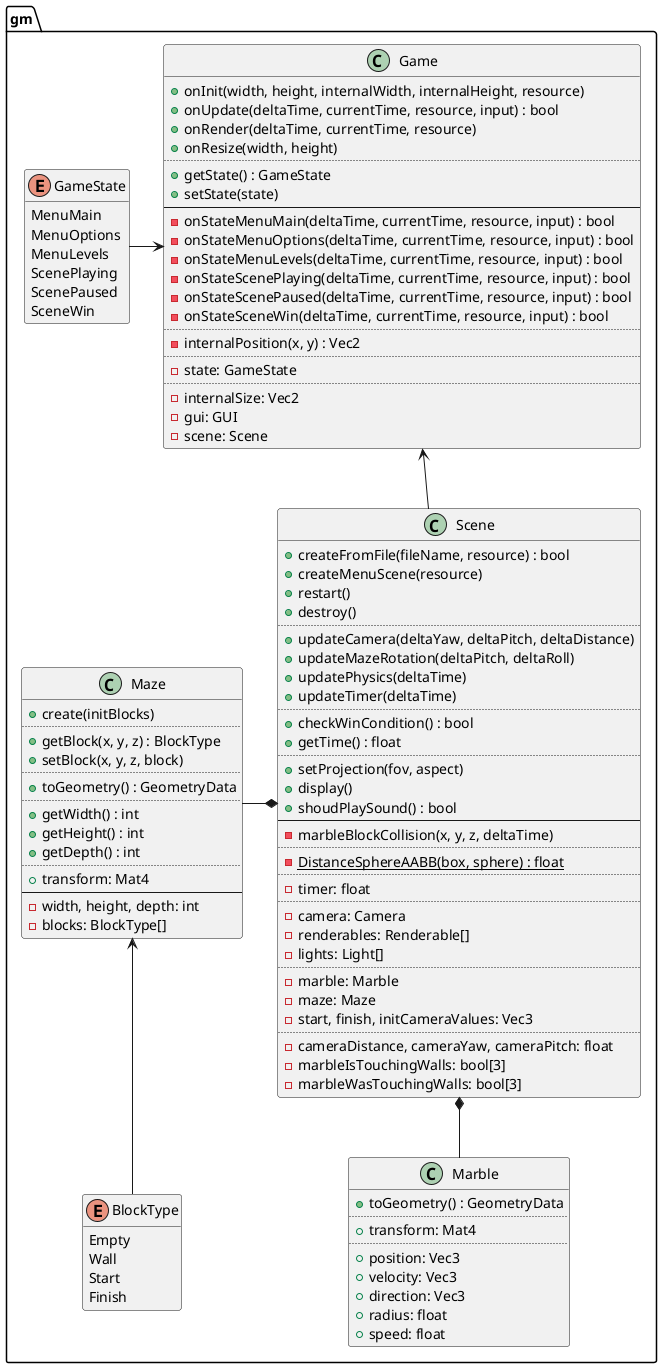

The diagram above was rendered by PlantUML. Its source (embedded in the PNG):
@startuml
set separator ::

enum gm::GameState {
	MenuMain
	MenuOptions
	MenuLevels
	ScenePlaying
	ScenePaused
	SceneWin
}
hide GameState methods

class gm::Game {
	+onInit(width, height, internalWidth, internalHeight, resource)
	+onUpdate(deltaTime, currentTime, resource, input) : bool
	+onRender(deltaTime, currentTime, resource)
	+onResize(width, height)
	..
	+getState() : GameState
	+setState(state)
	--
	-onStateMenuMain(deltaTime, currentTime, resource, input) : bool
	-onStateMenuOptions(deltaTime, currentTime, resource, input) : bool
	-onStateMenuLevels(deltaTime, currentTime, resource, input) : bool
	-onStateScenePlaying(deltaTime, currentTime, resource, input) : bool
	-onStateScenePaused(deltaTime, currentTime, resource, input) : bool
	-onStateSceneWin(deltaTime, currentTime, resource, input) : bool
	..
	-internalPosition(x, y) : Vec2
	..
	-state: GameState
	..
	-internalSize: Vec2
	-gui: GUI
	-scene: Scene
}

class gm::Scene {
	+createFromFile(fileName, resource) : bool
	+createMenuScene(resource)
	+restart()
	+destroy()
	..
	+updateCamera(deltaYaw, deltaPitch, deltaDistance)
	+updateMazeRotation(deltaPitch, deltaRoll)
	+updatePhysics(deltaTime)
	+updateTimer(deltaTime)
	..
	+checkWinCondition() : bool
	+getTime() : float
	..
	+setProjection(fov, aspect)
	+display()
	+shoudPlaySound() : bool
	--
	-marbleBlockCollision(x, y, z, deltaTime)
	..
	{static} -DistanceSphereAABB(box, sphere) : float
	..
	-timer: float
	..
	-camera: Camera
	-renderables: Renderable[]
	-lights: Light[]
	..
	-marble: Marble
	-maze: Maze
	-start, finish, initCameraValues: Vec3
	..
	-cameraDistance, cameraYaw, cameraPitch: float
	-marbleIsTouchingWalls: bool[3]
	-marbleWasTouchingWalls: bool[3]
}

enum gm::BlockType {
	Empty
	Wall
	Start
	Finish
}
hide BlockType methods

class gm::Maze {
	+create(initBlocks)
	..
	+getBlock(x, y, z) : BlockType
	+setBlock(x, y, z, block)
	..
	+toGeometry() : GeometryData
	..
	+getWidth() : int
	+getHeight() : int
	+getDepth() : int
	..
	+transform: Mat4
	--
	-width, height, depth: int
	-blocks: BlockType[]
}

class gm::Marble {
	+toGeometry() : GeometryData
	..
	+transform: Mat4
	..
	+position: Vec3
	+velocity: Vec3
	+direction: Vec3
	+radius: float
	+speed: float
}

Maze <-down- BlockType

Scene *-left- Maze
Scene *-down- Marble

Game <-left- GameState
Game <-- Scene

@enduml